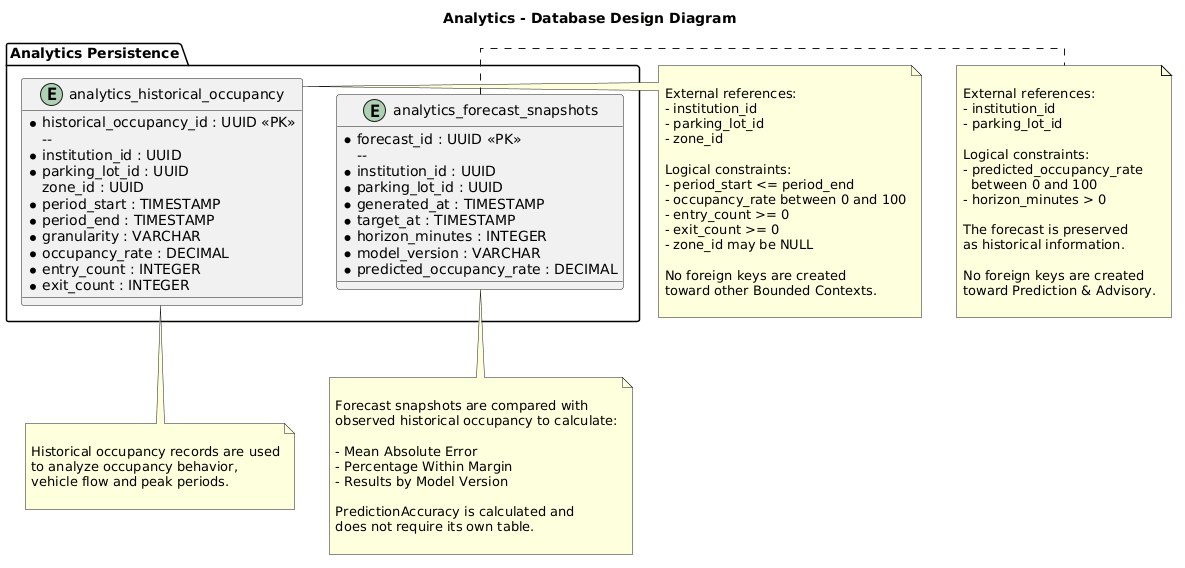

The diagram above was rendered by PlantUML. Its source (embedded in the PNG):
@startuml
title Analytics - Database Design Diagram

skinparam shadowing false
skinparam linetype ortho
skinparam entity {
    BackgroundColor White
    BorderColor Black
    FontColor Black
}

package "Analytics Persistence" {

    entity "analytics_historical_occupancy" as historicalOccupancy {

        * historical_occupancy_id : UUID <<PK>>
        --
        * institution_id : UUID
        * parking_lot_id : UUID
        zone_id : UUID
        * period_start : TIMESTAMP
        * period_end : TIMESTAMP
        * granularity : VARCHAR
        * occupancy_rate : DECIMAL
        * entry_count : INTEGER
        * exit_count : INTEGER
    }


    entity "analytics_forecast_snapshots" as forecastSnapshots {

        * forecast_id : UUID <<PK>>
        --
        * institution_id : UUID
        * parking_lot_id : UUID
        * generated_at : TIMESTAMP
        * target_at : TIMESTAMP
        * horizon_minutes : INTEGER
        * model_version : VARCHAR
        * predicted_occupancy_rate : DECIMAL
    }
}


note right of historicalOccupancy

External references:
- institution_id
- parking_lot_id
- zone_id

Logical constraints:
- period_start <= period_end
- occupancy_rate between 0 and 100
- entry_count >= 0
- exit_count >= 0
- zone_id may be NULL

No foreign keys are created
toward other Bounded Contexts.

end note


note right of forecastSnapshots

External references:
- institution_id
- parking_lot_id

Logical constraints:
- predicted_occupancy_rate
  between 0 and 100
- horizon_minutes > 0

The forecast is preserved
as historical information.

No foreign keys are created
toward Prediction & Advisory.

end note


note bottom of historicalOccupancy

Historical occupancy records are used
to analyze occupancy behavior,
vehicle flow and peak periods.

end note


note bottom of forecastSnapshots

Forecast snapshots are compared with
observed historical occupancy to calculate:

- Mean Absolute Error
- Percentage Within Margin
- Results by Model Version

PredictionAccuracy is calculated and
does not require its own table.

end note
@enduml